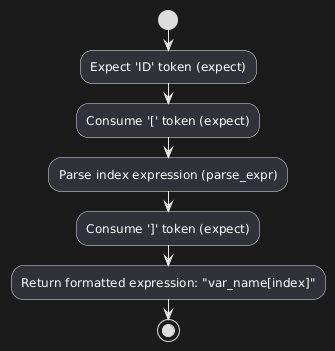

The diagram above was rendered by PlantUML. Its source (embedded in the PNG):
@startuml
start
:Expect 'ID' token (expect);
:Consume '[' token (expect);
:Parse index expression (parse_expr);
:Consume ']' token (expect);
:Return formatted expression: "var_name[index]";
stop
@enduml